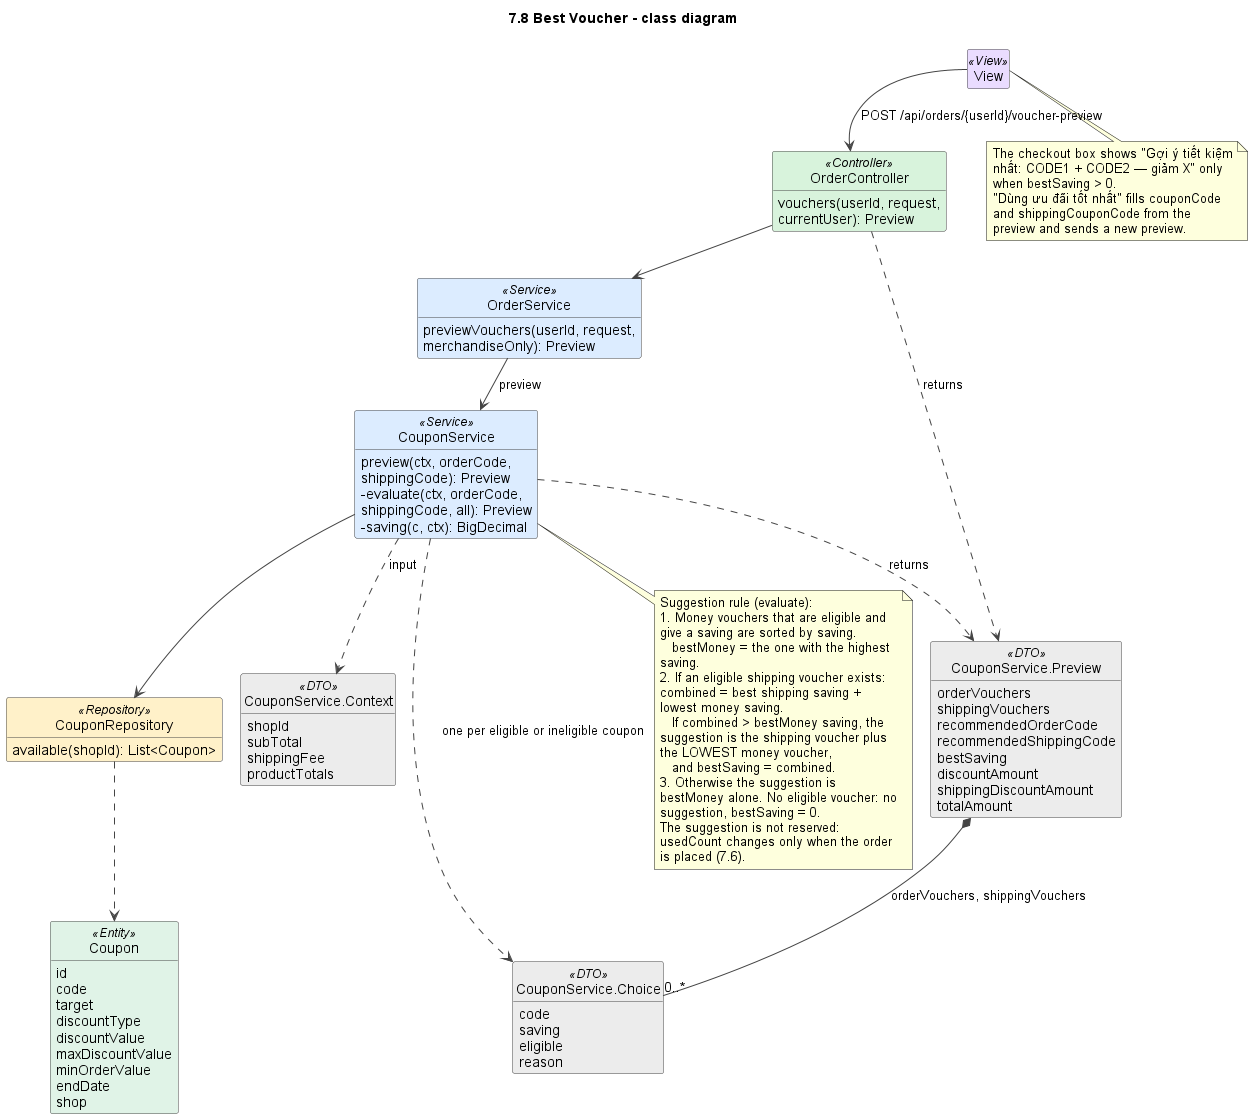

The diagram above was rendered by PlantUML. Its source (embedded in the PNG):
@startuml
!pragma layout smetana
title 7.8 Best Voucher - class diagram
skinparam shadowing false
skinparam defaultFontName Arial
skinparam wrapWidth 240
skinparam ArrowColor #444444
skinparam classAttributeIconSize 0
skinparam nodesep 45
skinparam ranksep 50
skinparam class {
  BackgroundColor #FFFFFF
  BorderColor #444444
  BackgroundColor<<View>> #EADCFF
  BackgroundColor<<Controller>> #D8F3DC
  BackgroundColor<<Service>> #DCECFF
  BackgroundColor<<Repository>> #FFF1C9
  BackgroundColor<<Entity>> #E0F3E7
  BackgroundColor<<External>> #FFE0E0
  BackgroundColor<<DTO>> #ECECEC
  BackgroundColor<<Scheduler>> #FFE8CC
}
hide empty members
hide circle

class View <<View>>

class OrderController <<Controller>> {
  vouchers(userId, request, currentUser): Preview
}
class OrderService <<Service>> {
  previewVouchers(userId, request, merchandiseOnly): Preview
}
class CouponService <<Service>> {
  preview(ctx, orderCode, shippingCode): Preview
  -evaluate(ctx, orderCode, shippingCode, all): Preview
  -saving(c, ctx): BigDecimal
}
class "CouponService.Context" as Context <<DTO>> {
  shopId
  subTotal
  shippingFee
  productTotals
}
class "CouponService.Choice" as Choice <<DTO>> {
  code
  saving
  eligible
  reason
}
class "CouponService.Preview" as Preview <<DTO>> {
  orderVouchers
  shippingVouchers
  recommendedOrderCode
  recommendedShippingCode
  bestSaving
  discountAmount
  shippingDiscountAmount
  totalAmount
}
class CouponRepository <<Repository>> {
  available(shopId): List<Coupon>
}
class Coupon <<Entity>> {
  id
  code
  target
  discountType
  discountValue
  maxDiscountValue
  minOrderValue
  endDate
  shop
}

View --> OrderController : POST /api/orders/{userId}/voucher-preview
OrderController --> OrderService
OrderController ..> Preview : returns
OrderService --> CouponService : preview
CouponService ..> Context : input
CouponService ..> Choice : one per eligible or ineligible coupon
CouponService ..> Preview : returns
Preview *-- "0..*" Choice : orderVouchers, shippingVouchers
CouponService --> CouponRepository
CouponRepository ..> Coupon

note bottom of CouponService
  Suggestion rule (evaluate):
  1. Money vouchers that are eligible and give a saving are sorted by saving.
     bestMoney = the one with the highest saving.
  2. If an eligible shipping voucher exists: combined = best shipping saving + lowest money saving.
     If combined > bestMoney saving, the suggestion is the shipping voucher plus the LOWEST money voucher,
     and bestSaving = combined.
  3. Otherwise the suggestion is bestMoney alone. No eligible voucher: no suggestion, bestSaving = 0.
  The suggestion is not reserved: usedCount changes only when the order is placed (7.6).
end note

note bottom of View
  The checkout box shows "Gợi ý tiết kiệm nhất: CODE1 + CODE2 — giảm X" only when bestSaving > 0.
  "Dùng ưu đãi tốt nhất" fills couponCode and shippingCouponCode from the preview and sends a new preview.
end note

@enduml